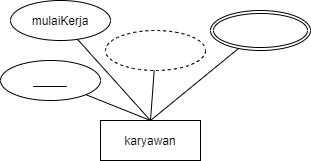

The diagram above was exported from draw.io. Its source (the exported page's mxGraphModel, read from the mxfile embedded in the PNG):
<mxGraphModel dx="496" dy="269" grid="1" gridSize="10" guides="1" tooltips="1" connect="1" arrows="1" fold="1" page="1" pageScale="1" pageWidth="850" pageHeight="1100" math="0" shadow="0">
  <root>
    <mxCell id="0" />
    <mxCell id="1" parent="0" />
    <mxCell id="RsGxQA6qqxr5gQDRF_xq-1" value="karyawan" style="whiteSpace=wrap;html=1;align=center;fillColor=none;" vertex="1" parent="1">
      <mxGeometry x="370" y="250" width="100" height="40" as="geometry" />
    </mxCell>
    <mxCell id="RsGxQA6qqxr5gQDRF_xq-4" value="" style="endArrow=none;html=1;rounded=0;exitX=0.5;exitY=0;exitDx=0;exitDy=0;fillColor=none;" edge="1" parent="1" source="RsGxQA6qqxr5gQDRF_xq-1" target="RsGxQA6qqxr5gQDRF_xq-5">
      <mxGeometry relative="1" as="geometry">
        <mxPoint x="340" y="270" as="sourcePoint" />
        <mxPoint x="500" y="270" as="targetPoint" />
      </mxGeometry>
    </mxCell>
    <mxCell id="RsGxQA6qqxr5gQDRF_xq-5" value="_____" style="ellipse;whiteSpace=wrap;html=1;align=center;fontStyle=4;fillColor=none;" vertex="1" parent="1">
      <mxGeometry x="270" y="190" width="100" height="40" as="geometry" />
    </mxCell>
    <mxCell id="RsGxQA6qqxr5gQDRF_xq-6" value="" style="endArrow=none;html=1;rounded=0;exitX=0.5;exitY=0;exitDx=0;exitDy=0;fillColor=none;" edge="1" parent="1" target="RsGxQA6qqxr5gQDRF_xq-9" source="RsGxQA6qqxr5gQDRF_xq-1">
      <mxGeometry relative="1" as="geometry">
        <mxPoint x="500" y="210" as="sourcePoint" />
        <mxPoint x="404.97518595105" y="189.90074380419992" as="targetPoint" />
      </mxGeometry>
    </mxCell>
    <mxCell id="RsGxQA6qqxr5gQDRF_xq-9" value="" style="ellipse;whiteSpace=wrap;html=1;align=center;dashed=1;fillColor=none;" vertex="1" parent="1">
      <mxGeometry x="374.99518595104996" y="160.0007438041999" width="100" height="40" as="geometry" />
    </mxCell>
    <mxCell id="RsGxQA6qqxr5gQDRF_xq-10" value="" style="endArrow=none;html=1;rounded=0;exitX=0.5;exitY=0;exitDx=0;exitDy=0;fillColor=none;" edge="1" parent="1" source="RsGxQA6qqxr5gQDRF_xq-1" target="RsGxQA6qqxr5gQDRF_xq-11">
      <mxGeometry relative="1" as="geometry">
        <mxPoint x="430" y="260" as="sourcePoint" />
        <mxPoint x="486.3882616196245" y="217.631231596024" as="targetPoint" />
      </mxGeometry>
    </mxCell>
    <mxCell id="RsGxQA6qqxr5gQDRF_xq-11" value="mulaiKerja" style="ellipse;whiteSpace=wrap;html=1;align=center;fillColor=none;" vertex="1" parent="1">
      <mxGeometry x="279.9982616196245" y="130.001231596024" width="100" height="40" as="geometry" />
    </mxCell>
    <mxCell id="RsGxQA6qqxr5gQDRF_xq-12" value="" style="endArrow=none;html=1;rounded=0;exitX=0.5;exitY=0;exitDx=0;exitDy=0;fillColor=none;" edge="1" parent="1" source="RsGxQA6qqxr5gQDRF_xq-1" target="RsGxQA6qqxr5gQDRF_xq-13">
      <mxGeometry relative="1" as="geometry">
        <mxPoint x="430" y="260" as="sourcePoint" />
        <mxPoint x="444.52104534498426" y="209.88051758412257" as="targetPoint" />
      </mxGeometry>
    </mxCell>
    <mxCell id="RsGxQA6qqxr5gQDRF_xq-13" value="" style="ellipse;shape=doubleEllipse;margin=3;whiteSpace=wrap;html=1;align=center;fillColor=none;" vertex="1" parent="1">
      <mxGeometry x="479.9910453449843" y="140.00051758412258" width="100" height="40" as="geometry" />
    </mxCell>
  </root>
</mxGraphModel>